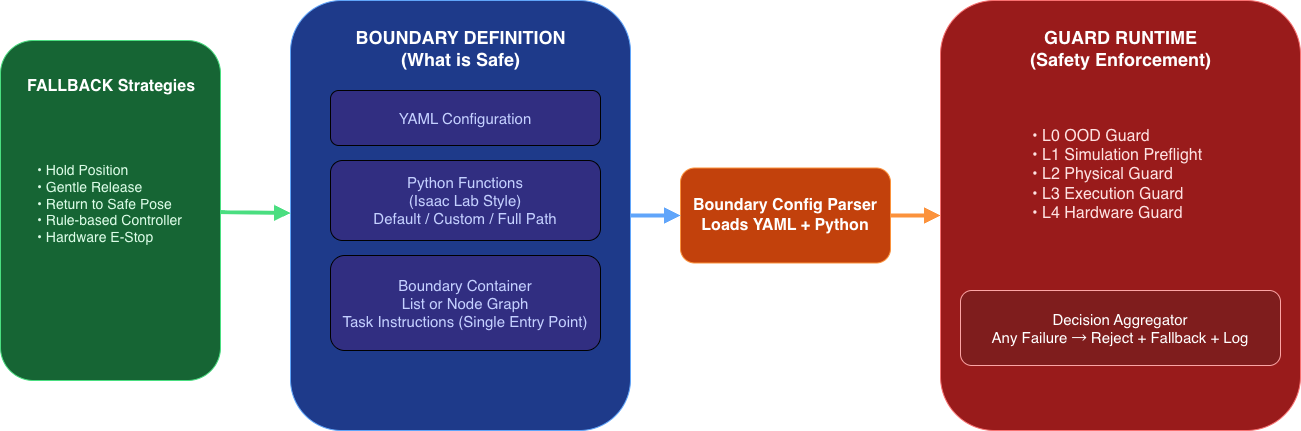

The diagram above was exported from draw.io. Its source (the exported page's mxGraphModel, read from the mxfile embedded in the PNG):
<mxGraphModel dx="1357" dy="880" grid="1" gridSize="10" guides="1" tooltips="1" connect="1" arrows="1" fold="1" page="1" pageScale="1" pageWidth="1380" pageHeight="820" math="0" shadow="0">
  <root>
    <mxCell id="0" />
    <mxCell id="1" parent="0" />
    <mxCell id="callback_box" parent="1" style="rounded=1;whiteSpace=wrap;html=1;fillColor=#166534;strokeColor=#4ADE80;fontColor=#FFFFFF;fontSize=16;fontStyle=1" value="" vertex="1">
      <mxGeometry height="340" width="220" x="40" y="180" as="geometry" />
    </mxCell>
    <mxCell id="fallback_list" parent="1" style="text;html=1;align=left;fontSize=14;fontColor=#DCFCE7" value="• Hold Position&#10;• Gentle Release&#10;• Return to Safe Pose&#10;• Rule-based Controller&#10;• Hardware E-Stop" vertex="1">
      <mxGeometry height="100" width="170" x="75" y="295" as="geometry" />
    </mxCell>
    <mxCell id="boundary" parent="1" style="rounded=1;whiteSpace=wrap;html=1;fillColor=#1E3A8A;strokeColor=#60A5FA;fontColor=#FFFFFF;fontSize=18;fontStyle=1" value="" vertex="1">
      <mxGeometry height="430" width="340" x="330" y="140" as="geometry" />
    </mxCell>
    <mxCell id="boundary_title" parent="1" style="text;html=1;align=center;fontSize=18;fontStyle=1;fontColor=#FFFFFF" value="BOUNDARY DEFINITION&#10;(What is Safe)" vertex="1">
      <mxGeometry height="60" width="300" x="350" y="160" as="geometry" />
    </mxCell>
    <mxCell id="yaml" parent="1" style="rounded=1;whiteSpace=wrap;html=1;fillColor=#312E81;fontColor=#C4D0FF;fontSize=15" value="YAML Configuration" vertex="1">
      <mxGeometry height="55" width="270" x="370" y="230" as="geometry" />
    </mxCell>
    <mxCell id="python" parent="1" style="rounded=1;whiteSpace=wrap;html=1;fillColor=#312E81;fontColor=#C4D0FF;fontSize=15" value="Python Functions&#10;(Isaac Lab Style)&#10;Default / Custom / Full Path" vertex="1">
      <mxGeometry height="80" width="270" x="370" y="300" as="geometry" />
    </mxCell>
    <mxCell id="container" parent="1" style="rounded=1;whiteSpace=wrap;html=1;fillColor=#312E81;fontColor=#C4D0FF;fontSize=15" value="Boundary Container&#10;List or Node Graph&#10;Task Instructions (Single Entry Point)" vertex="1">
      <mxGeometry height="95" width="270" x="370" y="395" as="geometry" />
    </mxCell>
    <mxCell id="parser" parent="1" style="rounded=1;whiteSpace=wrap;html=1;fillColor=#C2410C;strokeColor=#FB923C;fontColor=#FFFFFF;fontSize=16;fontStyle=1" value="Boundary Config Parser&lt;br&gt;Loads YAML + Python" vertex="1">
      <mxGeometry height="95" width="210" x="720" y="307.5" as="geometry" />
    </mxCell>
    <mxCell id="guardbox" parent="1" style="rounded=1;whiteSpace=wrap;html=1;fillColor=#991B1B;strokeColor=#F87171;fontColor=#FFFFFF;fontSize=18;fontStyle=1" value="" vertex="1">
      <mxGeometry height="430" width="360" x="980" y="140" as="geometry" />
    </mxCell>
    <mxCell id="guard_title" parent="1" style="text;html=1;align=center;fontSize=18;fontStyle=1;fontColor=#FFFFFF" value="GUARD RUNTIME&#10;(Safety Enforcement)" vertex="1">
      <mxGeometry height="60" width="320" x="1000" y="160" as="geometry" />
    </mxCell>
    <mxCell id="guards" parent="1" style="text;html=1;align=left;fontSize=16;fontColor=#FEE2E2" value="• L0 OOD Guard&#10;• L1 Simulation Preflight&#10;• L2 Physical Guard&#10;• L3 Execution Guard&#10;• L4 Hardware Guard" vertex="1">
      <mxGeometry height="110" width="200" x="1070" y="260" as="geometry" />
    </mxCell>
    <mxCell id="aggregator" parent="1" style="rounded=1;whiteSpace=wrap;html=1;fillColor=#7F1D1D;strokeColor=#FCA5A5;fontColor=#FFFFFF;fontSize=15" value="Decision Aggregator&#10;Any Failure → Reject + Fallback + Log" vertex="1">
      <mxGeometry height="75" width="320" x="1000" y="430" as="geometry" />
    </mxCell>
    <mxCell id="callback_to_boundary" edge="1" parent="1" source="callback_box" style="endArrow=block;strokeColor=#4ADE80;strokeWidth=4" target="boundary">
      <mxGeometry relative="1" as="geometry" />
    </mxCell>
    <mxCell id="boundary_to_parser" edge="1" parent="1" source="boundary" style="endArrow=block;strokeColor=#60A5FA;strokeWidth=4" target="parser">
      <mxGeometry relative="1" as="geometry" />
    </mxCell>
    <mxCell id="parser_to_guard" edge="1" parent="1" source="parser" style="endArrow=block;strokeColor=#FB923C;strokeWidth=4" target="guardbox">
      <mxGeometry relative="1" as="geometry" />
    </mxCell>
    <mxCell id="HmWvbFkp-OWs7c-DE_jr-1" parent="1" style="text;whiteSpace=wrap;html=1;fontColor=#FFFFFF;labelBackgroundColor=none;" value="&lt;span style=&quot;font-family: Helvetica; font-size: 16px; font-style: normal; font-variant-ligatures: normal; font-variant-caps: normal; font-weight: 700; letter-spacing: normal; orphans: 2; text-align: center; text-indent: 0px; text-transform: none; widows: 2; word-spacing: 0px; -webkit-text-stroke-width: 0px; white-space: normal; text-decoration-thickness: initial; text-decoration-style: initial; text-decoration-color: initial; float: none; display: inline !important;&quot;&gt;FALLBACK&amp;nbsp;&lt;/span&gt;&lt;span style=&quot;font-family: Helvetica; font-size: 16px; font-style: normal; font-variant-ligatures: normal; font-variant-caps: normal; font-weight: 700; letter-spacing: normal; orphans: 2; text-align: center; text-indent: 0px; text-transform: none; widows: 2; word-spacing: 0px; -webkit-text-stroke-width: 0px; white-space: normal; text-decoration-thickness: initial; text-decoration-style: initial; text-decoration-color: initial; float: none; display: inline !important;&quot;&gt;Strategies&lt;/span&gt;" vertex="1">
      <mxGeometry height="30" width="180" x="65" y="210" as="geometry" />
    </mxCell>
  </root>
</mxGraphModel>